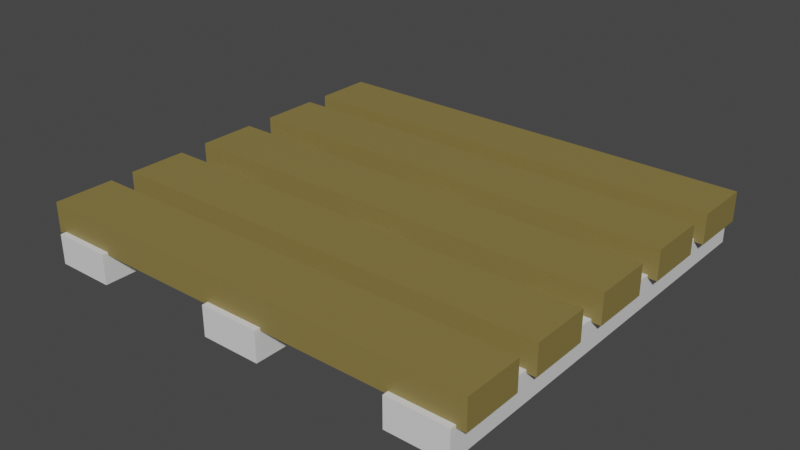 # Source: WoodPlate.blend  (saved by Blender 2.82.7; exported with 4.5.12 LTS)
import bpy
from mathutils import Matrix  # noqa: F401  (used for matrix-valued properties, if any)

bpy.ops.wm.read_factory_settings(use_empty=True)
scene = bpy.context.scene
scene.name = 'Scene'

# ---- collections
col_collection = bpy.data.collections.new('Collection'); scene.collection.children.link(col_collection)

# ---- materials (node trees are filled in below, after node groups)
mat_brown = bpy.data.materials.new('Brown')
mat_brown.alpha_threshold = 0.0
mat_brown.use_transparent_shadow = False
mat_brown.line_color = (0.0, 0.0, 0.0, 1.0)
mat_brownlight = bpy.data.materials.new('BrownLight')
mat_brownlight.use_transparent_shadow = False

# ---- material node trees
mat_brown.use_nodes = True; mat_brown.node_tree.nodes.clear()
_N = mat_brown.node_tree.nodes; _L = mat_brown.node_tree.links
n0 = _N.new('ShaderNodeOutputMaterial'); n0.name = 'Material Output'; n0.location = (300, 300)
n1 = _N.new('ShaderNodeBsdfPrincipled'); n1.name = 'Principled BSDF'; n1.location = (10, 300)
n1.distribution = 'GGX'
n1.subsurface_method = 'BURLEY'
n1.inputs[2].default_value = 0.4
n1.inputs[3].default_value = 1.45
n1.inputs[27].default_value = (0.0, 0.0, 0.0, 1.0)
n1.inputs[28].default_value = 1.0
_L.new(n1.outputs[0], n0.inputs[0])
n0.is_active_output = True
mat_brownlight.use_nodes = True; mat_brownlight.node_tree.nodes.clear()
_N = mat_brownlight.node_tree.nodes; _L = mat_brownlight.node_tree.links
n0 = _N.new('ShaderNodeOutputMaterial'); n0.name = 'Material Output'; n0.location = (300, 300)
n1 = _N.new('ShaderNodeBsdfPrincipled'); n1.name = 'Principled BSDF'; n1.location = (10, 300)
n1.distribution = 'GGX'
n1.subsurface_method = 'BURLEY'
n1.inputs[0].default_value = (0.2531, 0.1912, 0.05594, 1.0)
n1.inputs[3].default_value = 1.45
n1.inputs[27].default_value = (0.0, 0.0, 0.0, 1.0)
n1.inputs[28].default_value = 1.0
_L.new(n1.outputs[0], n0.inputs[0])
n0.is_active_output = True

# ---- world
world_world = bpy.data.worlds.new('World'); scene.world = world_world
world_world.use_nodes = True; world_world.node_tree.nodes.clear()
_N = world_world.node_tree.nodes; _L = world_world.node_tree.links
n0 = _N.new('ShaderNodeOutputWorld'); n0.name = 'World Output'; n0.location = (300, 300)
n1 = _N.new('ShaderNodeBackground'); n1.name = 'Background'; n1.location = (10, 300)
n1.inputs[0].default_value = (0.05088, 0.05088, 0.05088, 1.0)
_L.new(n1.outputs[0], n0.inputs[0])
n0.is_active_output = True
world_world.color = (0.05088, 0.05088, 0.05088)
world_world.use_sun_shadow = False
world_world.sun_shadow_jitter_overblur = 0.0

# ---- meshes
me_cube = bpy.data.meshes.new('Cube')
me_cube.from_pydata([(7.3, -7.0, 0.0), (7.3, -7.0, 1.0), (5.3, -7.0, 0.0), (5.3, -7.0, 1.0), (7.3, 7.0, 0.0), (7.3, 7.0, 1.0), (5.3, 7.0, 0.0), (5.3, 7.0, 1.0), (1.0, -7.0, 0.0), (1.0, -7.0, 1.0), (-1.0, -7.0, 0.0), (-1.0, -7.0, 1.0), (1.0, 7.0, 0.0), (1.0, 7.0, 1.0), (-1.0, 7.0, 0.0), (-1.0, 7.0, 1.0), (7.6, -4.8, 0.9), (7.6, -4.8, 1.9), (7.6, -6.8, 0.9), (7.6, -6.8, 1.9), (-7.6, -4.8, 0.9), (-7.6, -4.8, 1.9), (-7.6, -6.8, 0.9), (-7.6, -6.8, 1.9), (-5.3, -7.0, 0.0), (-5.3, -7.0, 1.0), (-7.3, -7.0, 0.0), (-7.3, -7.0, 1.0), (-5.3, 7.0, 0.0), (-5.3, 7.0, 1.0), (-7.3, 7.0, 0.0), (-7.3, 7.0, 1.0), (7.6, -2.0, 0.9), (7.6, -2.0, 1.9), (7.6, -4.0, 0.9), (7.6, -4.0, 1.9), (-7.6, -2.0, 0.9), (-7.6, -2.0, 1.9), (-7.6, -4.0, 0.9), (-7.6, -4.0, 1.9), (7.6, 1.0, 0.9), (7.6, 1.0, 1.9), (7.6, -1.0, 0.9), (7.6, -1.0, 1.9), (-7.6, 1.0, 0.9), (-7.6, 1.0, 1.9), (-7.6, -1.0, 0.9), (-7.6, -1.0, 1.9), (7.6, 4.0, 0.9), (7.6, 4.0, 1.9), (7.6, 2.0, 0.9), (7.6, 2.0, 1.9), (-7.6, 4.0, 0.9), (-7.6, 4.0, 1.9), (-7.6, 2.0, 0.9), (-7.6, 2.0, 1.9), (7.6, 6.8, 0.9), (7.6, 6.8, 1.9), (7.6, 4.8, 0.9), (7.6, 4.8, 1.9), (-7.6, 6.8, 0.9), (-7.6, 6.8, 1.9), (-7.6, 4.8, 0.9), (-7.6, 4.8, 1.9), (-5.3, -2.0, 1.0), (-5.3, 6.8, 1.0), (-5.3, 4.0, 1.0), (-5.3, 2.0, 1.0), (-5.3, -4.0, 1.0), (-5.3, 4.8, 1.0), (-5.3, -1.0, 1.0), (-5.3, 1.0, 1.0), (-7.3, -2.0, 1.0), (-7.3, 6.8, 1.0), (-7.3, 4.0, 1.0), (-7.3, 2.0, 1.0), (-7.3, -4.0, 1.0), (-7.3, 4.8, 1.0), (-7.3, -1.0, 1.0), (-7.3, 1.0, 1.0), (-7.3, -2.0, 0.9), (-7.3, 2.0, 0.9), (-7.3, 4.0, 0.9), (-7.3, -4.0, 0.9), (-7.3, 4.8, 0.9), (-7.3, -1.0, 0.9), (-7.3, 1.0, 0.9), (-7.3, 6.8, 0.9), (-5.3, -2.0, 0.9), (-5.3, 6.8, 0.9), (-5.3, 2.0, 0.9), (-5.3, 4.0, 0.9), (-5.3, -4.0, 0.9), (-5.3, 4.8, 0.9), (-5.3, -1.0, 0.9), (-5.3, 1.0, 0.9), (-7.3, -6.8, 1.0), (-5.3, -6.8, 0.9), (-5.3, -6.8, 1.0), (-7.3, -6.8, 0.9), (-5.3, -4.8, 0.9), (-7.3, -4.8, 0.9), (-7.3, -4.8, 1.0), (-5.3, -4.8, 1.0), (1.0, 6.8, 1.0), (1.0, 2.0, 1.0), (1.0, 1.0, 1.0), (1.0, -2.0, 1.0), (1.0, -4.8, 1.0), (1.0, -4.0, 1.0), (1.0, 4.0, 1.0), (1.0, -1.0, 1.0), (1.0, 4.8, 1.0), (1.0, -6.8, 1.0), (-1.0, 6.8, 1.0), (-1.0, 2.0, 1.0), (-1.0, 1.0, 1.0), (-1.0, -2.0, 1.0), (-1.0, -4.8, 1.0), (-1.0, -4.0, 1.0), (-1.0, 4.0, 1.0), (-1.0, -1.0, 1.0), (-1.0, 4.8, 1.0), (-1.0, -6.8, 1.0), (-1.0, 4.0, 0.9), (-1.0, 2.0, 0.9), (-1.0, -2.0, 0.9), (-1.0, -4.8, 0.9), (-1.0, -6.8, 0.9), (-1.0, -4.0, 0.9), (-1.0, 4.8, 0.9), (-1.0, 1.0, 0.9), (-1.0, -1.0, 0.9), (-1.0, 6.8, 0.9), (1.0, 4.0, 0.9), (1.0, 2.0, 0.9), (1.0, -2.0, 0.9), (1.0, -4.8, 0.9), (1.0, 6.8, 0.9), (1.0, -4.0, 0.9), (1.0, 4.8, 0.9), (1.0, 1.0, 0.9), (1.0, -1.0, 0.9), (1.0, -6.8, 0.9), (7.3, -4.8, 1.0), (7.3, -4.0, 1.0), (7.3, -1.0, 1.0), (7.3, 2.0, 1.0), (7.3, -6.8, 1.0), (7.3, -2.0, 1.0), (7.3, 1.0, 1.0), (7.3, 4.0, 1.0), (7.3, 6.8, 1.0), (7.3, 4.8, 1.0), (5.3, -4.8, 1.0), (5.3, -4.0, 1.0), (5.3, -1.0, 1.0), (5.3, 2.0, 1.0), (5.3, -6.8, 1.0), (5.3, -2.0, 1.0), (5.3, 1.0, 1.0), (5.3, 4.0, 1.0), (5.3, 6.8, 1.0), (5.3, 4.8, 1.0), (5.3, -4.8, 0.9), (5.3, -2.0, 0.9), (5.3, -6.8, 0.9), (5.3, 1.0, 0.9), (5.3, -4.0, 0.9), (5.3, -1.0, 0.9), (5.3, 2.0, 0.9), (5.3, 4.8, 0.9), (5.3, 4.0, 0.9), (5.3, 6.8, 0.9), (7.3, -4.8, 0.9), (7.3, -2.0, 0.9), (7.3, 1.0, 0.9), (7.3, -4.0, 0.9), (7.3, -1.0, 0.9), (7.3, 2.0, 0.9), (7.3, 4.8, 0.9), (7.3, 4.0, 0.9), (7.3, 6.8, 0.9), (7.3, -6.8, 0.9)], [], [(0, 2, 6, 4), (3, 158, 166, 164, 154, 155, 168, 165, 159, 156, 169, 167, 160, 157, 170, 172, 161, 163, 171, 173, 162, 7, 6, 2), (7, 5, 4, 6), (5, 7, 162, 152), (1, 3, 2, 0), (5, 152, 182, 180, 153, 151, 181, 179, 147, 150, 176, 178, 146, 149, 175, 177, 145, 144, 174, 183, 148, 1, 0, 4), (8, 10, 14, 12), (11, 123, 128, 127, 118, 119, 129, 126, 117, 121, 132, 131, 116, 115, 125, 124, 120, 122, 130, 133, 114, 15, 14, 10), (15, 13, 12, 14), (13, 15, 114, 104), (9, 11, 10, 8), (13, 104, 138, 140, 112, 110, 134, 135, 105, 106, 141, 142, 111, 107, 136, 139, 109, 108, 137, 143, 113, 9, 8, 12), (16, 18, 183, 174), (19, 23, 22, 99, 96, 98, 97, 128, 123, 113, 143, 166, 158, 148, 183, 18), (23, 21, 20, 22), (21, 23, 19, 17), (17, 19, 18, 16), (21, 17, 16, 174, 144, 154, 164, 137, 108, 118, 127, 100, 103, 102, 101, 20), (24, 26, 30, 28), (27, 96, 99, 101, 102, 76, 83, 80, 72, 78, 85, 86, 79, 75, 81, 82, 74, 77, 84, 87, 73, 31, 30, 26), (31, 29, 28, 30), (29, 31, 73, 65), (25, 27, 26, 24), (29, 65, 89, 93, 69, 66, 91, 90, 67, 71, 95, 94, 70, 64, 88, 92, 68, 103, 100, 97, 98, 25, 24, 28), (32, 34, 177, 175), (35, 39, 38, 83, 76, 68, 92, 129, 119, 109, 139, 168, 155, 145, 177, 34), (39, 37, 36, 38), (37, 39, 35, 33), (33, 35, 34, 32), (37, 33, 32, 175, 149, 159, 165, 136, 107, 117, 126, 88, 64, 72, 80, 36), (40, 42, 178, 176), (43, 47, 46, 85, 78, 70, 94, 132, 121, 111, 142, 169, 156, 146, 178, 42), (47, 45, 44, 46), (45, 47, 43, 41), (41, 43, 42, 40), (45, 41, 40, 176, 150, 160, 167, 141, 106, 116, 131, 95, 71, 79, 86, 44), (48, 50, 179, 181), (51, 55, 54, 81, 75, 67, 90, 125, 115, 105, 135, 170, 157, 147, 179, 50), (55, 53, 52, 54), (53, 55, 51, 49), (49, 51, 50, 48), (53, 49, 48, 181, 151, 161, 172, 134, 110, 120, 124, 91, 66, 74, 82, 52), (56, 58, 180, 182), (59, 63, 62, 84, 77, 69, 93, 130, 122, 112, 140, 171, 163, 153, 180, 58), (63, 61, 60, 62), (61, 63, 59, 57), (57, 59, 58, 56), (61, 57, 56, 182, 152, 162, 173, 138, 104, 114, 133, 89, 65, 73, 87, 60), (83, 38, 36, 80), (77, 74, 66, 69), (75, 79, 71, 67), (78, 72, 64, 70), (76, 102, 103, 68), (84, 62, 60, 87), (81, 54, 52, 82), (85, 46, 44, 86), (99, 22, 20, 101), (96, 27, 25, 98), (128, 97, 100, 127), (122, 120, 110, 112), (115, 116, 106, 105), (121, 117, 107, 111), (119, 118, 108, 109), (123, 11, 9, 113), (132, 94, 95, 131), (125, 90, 91, 124), (130, 93, 89, 133), (129, 92, 88, 126), (171, 140, 138, 173), (163, 161, 151, 153), (157, 160, 150, 147), (156, 159, 149, 146), (155, 154, 144, 145), (158, 3, 1, 148), (168, 139, 136, 165), (169, 142, 141, 167), (170, 135, 134, 172), (166, 143, 137, 164)])
me_cube.polygons.foreach_set('material_index', [0, 0, 0, 0, 0, 0, 0, 0, 0, 1, 0, 0, 1, 1, 1, 1, 1, 1, 0, 0, 0, 0, 0, 0, 1, 1, 1, 1, 1, 1, 1, 1, 1, 1, 1, 1, 1, 1, 1, 1, 1, 1, 1, 1, 1, 1, 1, 1, 1, 0, 0, 0, 0, 1, 1, 1, 1, 0, 1, 0, 0, 0, 0, 0, 1, 1, 1, 1, 1, 0, 0, 0, 0, 0, 1, 1, 1, 1])
_uv = me_cube.uv_layers.new(name='UVMap')
_uv.uv.foreach_set('vector', [0.625, 0.5, 0.625, 0.75, 0.875, 0.75, 0.875, 0.5, 0.375, 0.75, 0.375, 0.7536, 0.4, 0.7536, 0.4, 0.7893, 0.375, 0.7893, 0.375, 0.8036, 0.4, 0.8036, 0.4, 0.8393, 0.375, 0.8393, 0.375, 0.8571, 0.4, 0.8571, 0.4, 0.8929, 0.375, 0.8929, 0.375, 0.9107, 0.4, 0.9107, 0.4, 0.9464, 0.375, 0.9464, 0.375, 0.9607, 0.4, 0.9607, 0.4, 0.9964, 0.375, 0.9964, 0.375, 1.0, 0.625, 1.0, 0.625, 0.75, 0.375, 0.0, 0.375, 0.25, 0.625, 0.25, 0.625, 0.0, 0.125, 0.5, 0.125, 0.75, 0.1286, 0.75, 0.1286, 0.5, 0.375, 0.5, 0.375, 0.75, 0.625, 0.75, 0.625, 0.5, 0.375, 0.25, 0.375, 0.2536, 0.4, 0.2536, 0.4, 0.2893, 0.375, 0.2893, 0.375, 0.3036, 0.4, 0.3036, 0.4, 0.3393, 0.375, 0.3393, 0.375, 0.3571, 0.4, 0.3571, 0.4, 0.3929, 0.375, 0.3929, 0.375, 0.4107, 0.4, 0.4107, 0.4, 0.4464, 0.375, 0.4464, 0.375, 0.4607, 0.4, 0.4607, 0.4, 0.4964, 0.375, 0.4964, 0.375, 0.5, 0.625, 0.5, 0.625, 0.25, 0.625, 0.5, 0.625, 0.75, 0.875, 0.75, 0.875, 0.5, 0.375, 0.75, 0.375, 0.7536, 0.4, 0.7536, 0.4, 0.7893, 0.375, 0.7893, 0.375, 0.8036, 0.4, 0.8036, 0.4, 0.8393, 0.375, 0.8393, 0.375, 0.8571, 0.4, 0.8571, 0.4, 0.8929, 0.375, 0.8929, 0.375, 0.9107, 0.4, 0.9107, 0.4, 0.9464, 0.375, 0.9464, 0.375, 0.9607, 0.4, 0.9607, 0.4, 0.9964, 0.375, 0.9964, 0.375, 1.0, 0.625, 1.0, 0.625, 0.75, 0.375, 0.0, 0.375, 0.25, 0.625, 0.25, 0.625, 0.0, 0.125, 0.5, 0.125, 0.75, 0.1286, 0.75, 0.1286, 0.5, 0.375, 0.5, 0.375, 0.75, 0.625, 0.75, 0.625, 0.5, 0.375, 0.25, 0.375, 0.2536, 0.4, 0.2536, 0.4, 0.2893, 0.375, 0.2893, 0.375, 0.3036, 0.4, 0.3036, 0.4, 0.3393, 0.375, 0.3393, 0.375, 0.3571, 0.4, 0.3571, 0.4, 0.3929, 0.375, 0.3929, 0.375, 0.4107, 0.4, 0.4107, 0.4, 0.4464, 0.375, 0.4464, 0.375, 0.4607, 0.4, 0.4607, 0.4, 0.4964, 0.375, 0.4964, 0.375, 0.5, 0.625, 0.5, 0.625, 0.25, 0.625, 0.5, 0.625, 0.75, 0.6283, 0.75, 0.6283, 0.5, 0.375, 0.75, 0.375, 1.0, 0.625, 1.0, 0.625, 0.9967, 0.6, 0.9967, 0.6, 0.9633, 0.625, 0.9633, 0.625, 0.8917, 0.6, 0.8917, 0.6, 0.8583, 0.625, 0.8583, 0.625, 0.7867, 0.6, 0.7867, 0.6, 0.7533, 0.625, 0.7533, 0.625, 0.75, 0.375, 0.0, 0.375, 0.25, 0.625, 0.25, 0.625, 0.0, 0.125, 0.5, 0.125, 0.75, 0.375, 0.75, 0.375, 0.5, 0.375, 0.5, 0.375, 0.75, 0.625, 0.75, 0.625, 0.5, 0.375, 0.25, 0.375, 0.5, 0.625, 0.5, 0.625, 0.4967, 0.6, 0.4967, 0.6, 0.4633, 0.625, 0.4633, 0.625, 0.3917, 0.6, 0.3917, 0.6, 0.3583, 0.625, 0.3583, 0.625, 0.2867, 0.6, 0.2867, 0.6, 0.2533, 0.625, 0.2533, 0.625, 0.25, 0.625, 0.5, 0.625, 0.75, 0.875, 0.75, 0.875, 0.5, 0.375, 0.75, 0.375, 0.7536, 0.4, 0.7536, 0.4, 0.7893, 0.375, 0.7893, 0.375, 0.8036, 0.4, 0.8036, 0.4, 0.8393, 0.375, 0.8393, 0.375, 0.8571, 0.4, 0.8571, 0.4, 0.8929, 0.375, 0.8929, 0.375, 0.9107, 0.4, 0.9107, 0.4, 0.9464, 0.375, 0.9464, 0.375, 0.9607, 0.4, 0.9607, 0.4, 0.9964, 0.375, 0.9964, 0.375, 1.0, 0.625, 1.0, 0.625, 0.75, 0.375, 0.0, 0.375, 0.25, 0.625, 0.25, 0.625, 0.0, 0.125, 0.5, 0.125, 0.75, 0.1286, 0.75, 0.1286, 0.5, 0.375, 0.5, 0.375, 0.75, 0.625, 0.75, 0.625, 0.5, 0.375, 0.25, 0.375, 0.2536, 0.4, 0.2536, 0.4, 0.2893, 0.375, 0.2893, 0.375, 0.3036, 0.4, 0.3036, 0.4, 0.3393, 0.375, 0.3393, 0.375, 0.3571, 0.4, 0.3571, 0.4, 0.3929, 0.375, 0.3929, 0.375, 0.4107, 0.4, 0.4107, 0.4, 0.4464, 0.375, 0.4464, 0.375, 0.4607, 0.4, 0.4607, 0.4, 0.4964, 0.375, 0.4964, 0.375, 0.5, 0.625, 0.5, 0.625, 0.25, 0.625, 0.5, 0.625, 0.75, 0.6283, 0.75, 0.6283, 0.5, 0.375, 0.75, 0.375, 1.0, 0.625, 1.0, 0.625, 0.9967, 0.6, 0.9967, 0.6, 0.9633, 0.625, 0.9633, 0.625, 0.8917, 0.6, 0.8917, 0.6, 0.8583, 0.625, 0.8583, 0.625, 0.7867, 0.6, 0.7867, 0.6, 0.7533, 0.625, 0.7533, 0.625, 0.75, 0.375, 0.0, 0.375, 0.25, 0.625, 0.25, 0.625, 0.0, 0.125, 0.5, 0.125, 0.75, 0.375, 0.75, 0.375, 0.5, 0.375, 0.5, 0.375, 0.75, 0.625, 0.75, 0.625, 0.5, 0.375, 0.25, 0.375, 0.5, 0.625, 0.5, 0.625, 0.4967, 0.6, 0.4967, 0.6, 0.4633, 0.625, 0.4633, 0.625, 0.3917, 0.6, 0.3917, 0.6, 0.3583, 0.625, 0.3583, 0.625, 0.2867, 0.6, 0.2867, 0.6, 0.2533, 0.625, 0.2533, 0.625, 0.25, 0.625, 0.5, 0.625, 0.75, 0.6283, 0.75, 0.6283, 0.5, 0.375, 0.75, 0.375, 1.0, 0.625, 1.0, 0.625, 0.9967, 0.6, 0.9967, 0.6, 0.9633, 0.625, 0.9633, 0.625, 0.8917, 0.6, 0.8917, 0.6, 0.8583, 0.625, 0.8583, 0.625, 0.7867, 0.6, 0.7867, 0.6, 0.7533, 0.625, 0.7533, 0.625, 0.75, 0.375, 0.0, 0.375, 0.25, 0.625, 0.25, 0.625, 0.0, 0.125, 0.5, 0.125, 0.75, 0.375, 0.75, 0.375, 0.5, 0.375, 0.5, 0.375, 0.75, 0.625, 0.75, 0.625, 0.5, 0.375, 0.25, 0.375, 0.5, 0.625, 0.5, 0.625, 0.4967, 0.6, 0.4967, 0.6, 0.4633, 0.625, 0.4633, 0.625, 0.3917, 0.6, 0.3917, 0.6, 0.3583, 0.625, 0.3583, 0.625, 0.2867, 0.6, 0.2867, 0.6, 0.2533, 0.625, 0.2533, 0.625, 0.25, 0.625, 0.5, 0.625, 0.75, 0.6283, 0.75, 0.6283, 0.5, 0.375, 0.75, 0.375, 1.0, 0.625, 1.0, 0.625, 0.9967, 0.6, 0.9967, 0.6, 0.9633, 0.625, 0.9633, 0.625, 0.8917, 0.6, 0.8917, 0.6, 0.8583, 0.625, 0.8583, 0.625, 0.7867, 0.6, 0.7867, 0.6, 0.7533, 0.625, 0.7533, 0.625, 0.75, 0.375, 0.0, 0.375, 0.25, 0.625, 0.25, 0.625, 0.0, 0.125, 0.5, 0.125, 0.75, 0.375, 0.75, 0.375, 0.5, 0.375, 0.5, 0.375, 0.75, 0.625, 0.75, 0.625, 0.5, 0.375, 0.25, 0.375, 0.5, 0.625, 0.5, 0.625, 0.4967, 0.6, 0.4967, 0.6, 0.4633, 0.625, 0.4633, 0.625, 0.3917, 0.6, 0.3917, 0.6, 0.3583, 0.625, 0.3583, 0.625, 0.2867, 0.6, 0.2867, 0.6, 0.2533, 0.625, 0.2533, 0.625, 0.25, 0.625, 0.5, 0.625, 0.75, 0.6283, 0.75, 0.6283, 0.5, 0.375, 0.75, 0.375, 1.0, 0.625, 1.0, 0.625, 0.9967, 0.6, 0.9967, 0.6, 0.9633, 0.625, 0.9633, 0.625, 0.8917, 0.6, 0.8917, 0.6, 0.8583, 0.625, 0.8583, 0.625, 0.7867, 0.6, 0.7867, 0.6, 0.7533, 0.625, 0.7533, 0.625, 0.75, 0.375, 0.0, 0.375, 0.25, 0.625, 0.25, 0.625, 0.0, 0.125, 0.5, 0.125, 0.75, 0.375, 0.75, 0.375, 0.5, 0.375, 0.5, 0.375, 0.75, 0.625, 0.75, 0.625, 0.5, 0.375, 0.25, 0.375, 0.5, 0.625, 0.5, 0.625, 0.4967, 0.6, 0.4967, 0.6, 0.4633, 0.625, 0.4633, 0.625, 0.3917, 0.6, 0.3917, 0.6, 0.3583, 0.625, 0.3583, 0.625, 0.2867, 0.6, 0.2867, 0.6, 0.2533, 0.625, 0.2533, 0.625, 0.25, 0.8717, 0.75, 0.875, 0.75, 0.875, 0.5, 0.8717, 0.5, 0.1643, 0.75, 0.1786, 0.75, 0.1786, 0.5, 0.1643, 0.5, 0.2143, 0.75, 0.2321, 0.75, 0.2321, 0.5, 0.2143, 0.5, 0.2679, 0.75, 0.2857, 0.75, 0.2857, 0.5, 0.2679, 0.5, 0.3214, 0.75, 0.3357, 0.75, 0.3357, 0.5, 0.3214, 0.5, 0.8717, 0.75, 0.875, 0.75, 0.875, 0.5, 0.8717, 0.5, 0.8717, 0.75, 0.875, 0.75, 0.875, 0.5, 0.8717, 0.5, 0.8717, 0.75, 0.875, 0.75, 0.875, 0.5, 0.8717, 0.5, 0.8717, 0.75, 0.875, 0.75, 0.875, 0.5, 0.8717, 0.5, 0.3714, 0.75, 0.375, 0.75, 0.375, 0.5, 0.3714, 0.5, 0.7667, 0.75, 0.8383, 0.75, 0.8383, 0.5, 0.7667, 0.5, 0.1643, 0.75, 0.1786, 0.75, 0.1786, 0.5, 0.1643, 0.5, 0.2143, 0.75, 0.2321, 0.75, 0.2321, 0.5, 0.2143, 0.5, 0.2679, 0.75, 0.2857, 0.75, 0.2857, 0.5, 0.2679, 0.5, 0.3214, 0.75, 0.3357, 0.75, 0.3357, 0.5, 0.3214, 0.5, 0.3714, 0.75, 0.375, 0.75, 0.375, 0.5, 0.3714, 0.5, 0.7667, 0.75, 0.8383, 0.75, 0.8383, 0.5, 0.7667, 0.5, 0.7667, 0.75, 0.8383, 0.75, 0.8383, 0.5, 0.7667, 0.5, 0.7667, 0.75, 0.8383, 0.75, 0.8383, 0.5, 0.7667, 0.5, 0.7667, 0.75, 0.8383, 0.75, 0.8383, 0.5, 0.7667, 0.5, 0.6617, 0.75, 0.7333, 0.75, 0.7333, 0.5, 0.6617, 0.5, 0.1643, 0.75, 0.1786, 0.75, 0.1786, 0.5, 0.1643, 0.5, 0.2143, 0.75, 0.2321, 0.75, 0.2321, 0.5, 0.2143, 0.5, 0.2679, 0.75, 0.2857, 0.75, 0.2857, 0.5, 0.2679, 0.5, 0.3214, 0.75, 0.3357, 0.75, 0.3357, 0.5, 0.3214, 0.5, 0.3714, 0.75, 0.375, 0.75, 0.375, 0.5, 0.3714, 0.5, 0.6617, 0.75, 0.7333, 0.75, 0.7333, 0.5, 0.6617, 0.5, 0.6617, 0.75, 0.7333, 0.75, 0.7333, 0.5, 0.6617, 0.5, 0.6617, 0.75, 0.7333, 0.75, 0.7333, 0.5, 0.6617, 0.5, 0.6617, 0.75, 0.7333, 0.75, 0.7333, 0.5, 0.6617, 0.5])
me_cube.materials.append(mat_brown)
me_cube.materials.append(mat_brownlight)
me_cube.use_remesh_preserve_volume = False
me_cube.use_remesh_preserve_attributes = False
me_cube.use_mirror_vertex_groups = False
me_cube.update()

# ---- objects
ob_woodplate = bpy.data.objects.new('WoodPlate', me_cube)

# ---- transforms, parenting, visibility, modifiers, constraints
ob_woodplate.location = (7.5, -7.0, 0.0)
ob_woodplate.lock_rotations_4d = False
ob_woodplate.empty_display_type = 'ARROWS'
ob_woodplate.lineart.crease_threshold = 0.0

# ---- collection membership
col_collection.objects.link(ob_woodplate)

# ---- scene / render settings (as saved in the file)
scene.frame_start = 1; scene.frame_end = 250; scene.frame_set(1)
scene.render.engine = 'BLENDER_EEVEE_NEXT'
scene.cycles.use_denoising = False
scene.cycles.samples = 128
scene.cycles.sampling_pattern = 'TABULATED_SOBOL'
scene.cycles.use_adaptive_sampling = False
scene.cycles.use_light_tree = False
scene.view_settings.view_transform = 'Filmic'
bpy.context.view_layer.update()

# ---- added for rendering (the .blend has no active camera and no usable light): camera, sun
cam_auto = bpy.data.cameras.new('AutoCamera')
cam_auto.lens = 50.0
cam_auto.sensor_width = 36.0
cam_auto.clip_end = 1000.0
ob_auto_camera = bpy.data.objects.new('AutoCamera', cam_auto)
scene.collection.objects.link(ob_auto_camera)
ob_auto_camera.location = (26.7004, -30.0404, 16.3103)
ob_auto_camera.rotation_euler = (1.09748, -7.21219e-08, 0.694738)
scene.camera = ob_auto_camera
light_auto_sun = bpy.data.lights.new('AutoSun', 'SUN')
light_auto_sun.energy = 3.0
light_auto_sun.angle = 0.0523599
ob_auto_sun = bpy.data.objects.new('AutoSun', light_auto_sun)
scene.collection.objects.link(ob_auto_sun)
ob_auto_sun.rotation_euler = (0.872665, 0.174533, 0.523599)
bpy.context.view_layer.update()
